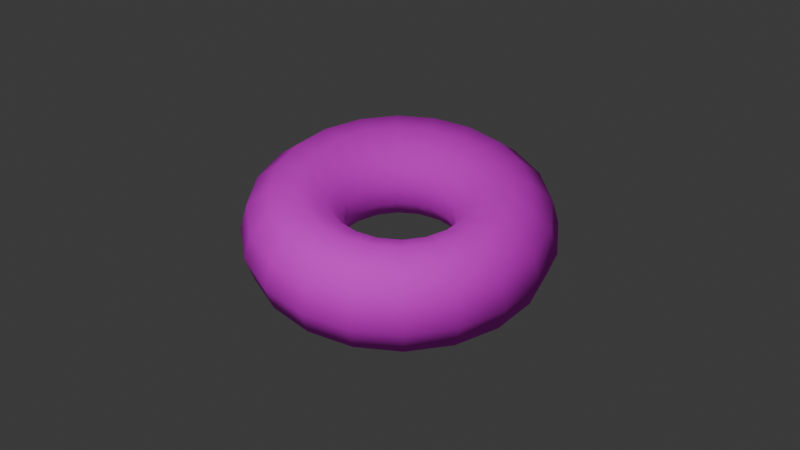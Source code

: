# Source: donut.blend  (saved by Blender 4.3.34; exported with 4.5.12 LTS)
import bpy
from mathutils import Matrix  # noqa: F401  (used for matrix-valued properties, if any)

bpy.ops.wm.read_factory_settings(use_empty=True)
scene = bpy.context.scene
scene.name = 'Scene'

# ---- collections
col_collection = bpy.data.collections.new('Collection'); scene.collection.children.link(col_collection)

# ---- images (referenced by path relative to the original .blend; pixels are not part of the script)
import os
ASSET_DIR = os.environ.get("B2B_ASSET_DIR", "")  # directory of the original .blend (textures are referenced by path, not embedded)
HERE = os.path.dirname(os.path.abspath(__file__))  # packed textures are extracted next to this script under _unpacked/

def load_image(name, relpath, width, height, colorspace="sRGB"):
    """Load a texture the original file referenced (path relative to the .blend, or extracted next to this script)."""
    p = next((c for c in (os.path.join(HERE, relpath), os.path.join(ASSET_DIR, relpath)) if relpath and os.path.exists(c)), "")
    if p:
        img = bpy.data.images.load(p, check_existing=True)
        img.name = name
    else:  # same state as the original file: an image datablock whose file is absent (Cycles renders it pink)
        img = bpy.data.images.new(name, width, height)
        img.source = "FILE"
        img.filepath = "//" + (relpath or name)
    img.colorspace_settings.name = colorspace
    return img
img_krafna_albedo = load_image('krafna_albedo', '', 512, 512, 'sRGB')

# ---- materials (node trees are filled in below, after node groups)
mat_krafna = bpy.data.materials.new('Krafna')

# ---- material node trees
mat_krafna.use_nodes = True; mat_krafna.node_tree.nodes.clear()
_N = mat_krafna.node_tree.nodes; _L = mat_krafna.node_tree.links
n0 = _N.new('ShaderNodeBsdfPrincipled'); n0.name = 'Principled BSDF'; n0.location = (10, 300)
n0.inputs[2].default_value = 0.8937
n1 = _N.new('ShaderNodeOutputMaterial'); n1.name = 'Material Output'; n1.location = (300, 300)
n2 = _N.new('ShaderNodeTexImage'); n2.name = 'Image Texture'; n2.location = (-280, 280)
n2.image = img_krafna_albedo
_L.new(n0.outputs[0], n1.inputs[0])
_L.new(n2.outputs[0], n0.inputs[0])
n1.is_active_output = True

# ---- world
world_world = bpy.data.worlds.new('World'); scene.world = world_world
world_world.use_nodes = True; world_world.node_tree.nodes.clear()
_N = world_world.node_tree.nodes; _L = world_world.node_tree.links
n0 = _N.new('ShaderNodeOutputWorld'); n0.name = 'World Output'; n0.location = (300, 300)
n1 = _N.new('ShaderNodeBackground'); n1.name = 'Background'; n1.location = (10, 300)
n1.inputs[0].default_value = (0.05088, 0.05088, 0.05088, 1.0)
_L.new(n1.outputs[0], n0.inputs[0])
n0.is_active_output = True
world_world.color = (0.05088, 0.05088, 0.05088)
world_world.sun_shadow_jitter_overblur = 0.0

# ---- cameras
cam_camera = bpy.data.cameras.new('Camera')
cam_camera.clip_end = 100.0
cam_camera.ortho_scale = 7.314

# ---- lights
light_light = bpy.data.lights.new('Light', 'POINT')
light_light.energy = 1000.0
light_light.shadow_soft_size = 0.1

# ---- meshes
me_torus = bpy.data.meshes.new('Torus')
me_torus.from_pydata([(1.49, 0.0, 0.0), (1.412, 0.0, 0.2649), (1.204, 0.0, 0.4457), (0.9303, 0.0, 0.485), (0.6791, 0.0, 0.3703), (0.5298, 0.0, 0.138), (0.5298, 0.0, -0.138), (0.6791, 0.0, -0.3703), (0.9303, 0.0, -0.485), (1.204, 0.0, -0.4457), (1.412, 0.0, -0.2649), (1.417, 0.4604, 0.0), (1.343, 0.4364, 0.2649), (1.145, 0.3719, 0.4457), (0.8847, 0.2875, 0.485), (0.6459, 0.2099, 0.3703), (0.5039, 0.1637, 0.138), (0.5039, 0.1637, -0.138), (0.6459, 0.2099, -0.3703), (0.8847, 0.2875, -0.485), (1.145, 0.3719, -0.4457), (1.343, 0.4364, -0.2649), (1.205, 0.8758, 0.0), (1.143, 0.8301, 0.2649), (0.9737, 0.7074, 0.4457), (0.7526, 0.5468, 0.485), (0.5494, 0.3992, 0.3703), (0.4287, 0.3114, 0.138), (0.4287, 0.3114, -0.138), (0.5494, 0.3992, -0.3703), (0.7526, 0.5468, -0.485), (0.9737, 0.7074, -0.4457), (1.143, 0.8301, -0.2649), (0.8758, 1.205, 0.0), (0.8301, 1.143, 0.2649), (0.7074, 0.9737, 0.4457), (0.5468, 0.7526, 0.485), (0.3992, 0.5494, 0.3703), (0.3114, 0.4287, 0.138), (0.3114, 0.4287, -0.138), (0.3992, 0.5494, -0.3703), (0.5468, 0.7526, -0.485), (0.7074, 0.9737, -0.4457), (0.8301, 1.143, -0.2649), (0.4604, 1.417, 0.0), (0.4364, 1.343, 0.2649), (0.3719, 1.145, 0.4457), (0.2875, 0.8847, 0.485), (0.2099, 0.6459, 0.3703), (0.1637, 0.5039, 0.138), (0.1637, 0.5039, -0.138), (0.2099, 0.6459, -0.3703), (0.2875, 0.8847, -0.485), (0.3719, 1.145, -0.4457), (0.4364, 1.343, -0.2649), (1.125e-07, 1.49, 0.0), (1.066e-07, 1.412, 0.2649), (9.087e-08, 1.204, 0.4457), (7.023e-08, 0.9303, 0.485), (5.127e-08, 0.6791, 0.3703), (4e-08, 0.5298, 0.138), (4e-08, 0.5298, -0.138), (5.127e-08, 0.6791, -0.3703), (7.023e-08, 0.9303, -0.485), (9.087e-08, 1.204, -0.4457), (1.066e-07, 1.412, -0.2649), (-0.4604, 1.417, 0.0), (-0.4364, 1.343, 0.2649), (-0.3719, 1.145, 0.4457), (-0.2875, 0.8847, 0.485), (-0.2099, 0.6459, 0.3703), (-0.1637, 0.5039, 0.138), (-0.1637, 0.5039, -0.138), (-0.2099, 0.6459, -0.3703), (-0.2875, 0.8847, -0.485), (-0.3719, 1.145, -0.4457), (-0.4364, 1.343, -0.2649), (-0.8758, 1.205, 0.0), (-0.8301, 1.143, 0.2649), (-0.7074, 0.9737, 0.4457), (-0.5468, 0.7526, 0.485), (-0.3992, 0.5494, 0.3703), (-0.3114, 0.4287, 0.138), (-0.3114, 0.4287, -0.138), (-0.3992, 0.5494, -0.3703), (-0.5468, 0.7526, -0.485), (-0.7074, 0.9737, -0.4457), (-0.8301, 1.143, -0.2649), (-1.205, 0.8758, 0.0), (-1.143, 0.8301, 0.2649), (-0.9737, 0.7074, 0.4457), (-0.7526, 0.5468, 0.485), (-0.5494, 0.3992, 0.3703), (-0.4287, 0.3114, 0.138), (-0.4287, 0.3114, -0.138), (-0.5494, 0.3992, -0.3703), (-0.7526, 0.5468, -0.485), (-0.9737, 0.7074, -0.4457), (-1.143, 0.8301, -0.2649), (-1.417, 0.4604, 0.0), (-1.343, 0.4364, 0.2649), (-1.145, 0.3719, 0.4457), (-0.8847, 0.2875, 0.485), (-0.6459, 0.2099, 0.3703), (-0.5039, 0.1637, 0.138), (-0.5039, 0.1637, -0.138), (-0.6459, 0.2099, -0.3703), (-0.8847, 0.2875, -0.485), (-1.145, 0.3719, -0.4457), (-1.343, 0.4364, -0.2649), (-1.49, 1.303e-07, 0.0), (-1.412, 1.235e-07, 0.2649), (-1.204, 1.052e-07, 0.4457), (-0.9303, 8.133e-08, 0.485), (-0.6791, 5.937e-08, 0.3703), (-0.5298, 4.632e-08, 0.138), (-0.5298, 4.632e-08, -0.138), (-0.6791, 5.937e-08, -0.3703), (-0.9303, 8.133e-08, -0.485), (-1.204, 1.052e-07, -0.4457), (-1.412, 1.235e-07, -0.2649), (-1.417, -0.4604, 0.0), (-1.343, -0.4364, 0.2649), (-1.145, -0.3719, 0.4457), (-0.8847, -0.2875, 0.485), (-0.6459, -0.2099, 0.3703), (-0.5039, -0.1637, 0.138), (-0.5039, -0.1637, -0.138), (-0.6459, -0.2099, -0.3703), (-0.8847, -0.2875, -0.485), (-1.145, -0.3719, -0.4457), (-1.343, -0.4364, -0.2649), (-1.205, -0.8758, 0.0), (-1.143, -0.8301, 0.2649), (-0.9737, -0.7074, 0.4457), (-0.7526, -0.5468, 0.485), (-0.5494, -0.3992, 0.3703), (-0.4287, -0.3114, 0.138), (-0.4287, -0.3114, -0.138), (-0.5494, -0.3992, -0.3703), (-0.7526, -0.5468, -0.485), (-0.9737, -0.7074, -0.4457), (-1.143, -0.8301, -0.2649), (-0.8758, -1.205, 0.0), (-0.8301, -1.143, 0.2649), (-0.7074, -0.9737, 0.4457), (-0.5468, -0.7526, 0.485), (-0.3992, -0.5494, 0.3703), (-0.3114, -0.4287, 0.138), (-0.3114, -0.4287, -0.138), (-0.3992, -0.5494, -0.3703), (-0.5468, -0.7526, -0.485), (-0.7074, -0.9737, -0.4457), (-0.8301, -1.143, -0.2649), (-0.4604, -1.417, 0.0), (-0.4364, -1.343, 0.2649), (-0.3719, -1.145, 0.4457), (-0.2875, -0.8847, 0.485), (-0.2099, -0.6459, 0.3703), (-0.1637, -0.5039, 0.138), (-0.1637, -0.5039, -0.138), (-0.2099, -0.6459, -0.3703), (-0.2875, -0.8847, -0.485), (-0.3719, -1.145, -0.4457), (-0.4364, -1.343, -0.2649), (1.125e-07, -1.49, 0.0), (1.066e-07, -1.412, 0.2649), (9.087e-08, -1.204, 0.4457), (7.023e-08, -0.9303, 0.485), (5.127e-08, -0.6791, 0.3703), (4e-08, -0.5298, 0.138), (4e-08, -0.5298, -0.138), (5.127e-08, -0.6791, -0.3703), (7.023e-08, -0.9303, -0.485), (9.087e-08, -1.204, -0.4457), (1.066e-07, -1.412, -0.2649), (0.4604, -1.417, 0.0), (0.4364, -1.343, 0.2649), (0.3719, -1.145, 0.4457), (0.2875, -0.8847, 0.485), (0.2099, -0.6459, 0.3703), (0.1637, -0.5039, 0.138), (0.1637, -0.5039, -0.138), (0.2099, -0.6459, -0.3703), (0.2875, -0.8847, -0.485), (0.3719, -1.145, -0.4457), (0.4364, -1.343, -0.2649), (0.8758, -1.205, 0.0), (0.8301, -1.143, 0.2649), (0.7074, -0.9737, 0.4457), (0.5468, -0.7526, 0.485), (0.3992, -0.5494, 0.3703), (0.3114, -0.4287, 0.138), (0.3114, -0.4287, -0.138), (0.3992, -0.5494, -0.3703), (0.5468, -0.7526, -0.485), (0.7074, -0.9737, -0.4457), (0.8301, -1.143, -0.2649), (1.205, -0.8758, 0.0), (1.143, -0.8301, 0.2649), (0.9737, -0.7074, 0.4457), (0.7526, -0.5468, 0.485), (0.5494, -0.3992, 0.3703), (0.4287, -0.3114, 0.138), (0.4287, -0.3114, -0.138), (0.5494, -0.3992, -0.3703), (0.7526, -0.5468, -0.485), (0.9737, -0.7074, -0.4457), (1.143, -0.8301, -0.2649), (1.417, -0.4604, 0.0), (1.343, -0.4364, 0.2649), (1.145, -0.3719, 0.4457), (0.8847, -0.2875, 0.485), (0.6459, -0.2099, 0.3703), (0.5039, -0.1637, 0.138), (0.5039, -0.1637, -0.138), (0.6459, -0.2099, -0.3703), (0.8847, -0.2875, -0.485), (1.145, -0.3719, -0.4457), (1.343, -0.4364, -0.2649)], [], [(0, 11, 12, 1), (1, 12, 13, 2), (2, 13, 14, 3), (3, 14, 15, 4), (4, 15, 16, 5), (5, 16, 17, 6), (6, 17, 18, 7), (7, 18, 19, 8), (8, 19, 20, 9), (9, 20, 21, 10), (10, 21, 11, 0), (11, 22, 23, 12), (12, 23, 24, 13), (13, 24, 25, 14), (14, 25, 26, 15), (15, 26, 27, 16), (16, 27, 28, 17), (17, 28, 29, 18), (18, 29, 30, 19), (19, 30, 31, 20), (20, 31, 32, 21), (21, 32, 22, 11), (22, 33, 34, 23), (23, 34, 35, 24), (24, 35, 36, 25), (25, 36, 37, 26), (26, 37, 38, 27), (27, 38, 39, 28), (28, 39, 40, 29), (29, 40, 41, 30), (30, 41, 42, 31), (31, 42, 43, 32), (32, 43, 33, 22), (33, 44, 45, 34), (34, 45, 46, 35), (35, 46, 47, 36), (36, 47, 48, 37), (37, 48, 49, 38), (38, 49, 50, 39), (39, 50, 51, 40), (40, 51, 52, 41), (41, 52, 53, 42), (42, 53, 54, 43), (43, 54, 44, 33), (44, 55, 56, 45), (45, 56, 57, 46), (46, 57, 58, 47), (47, 58, 59, 48), (48, 59, 60, 49), (49, 60, 61, 50), (50, 61, 62, 51), (51, 62, 63, 52), (52, 63, 64, 53), (53, 64, 65, 54), (54, 65, 55, 44), (55, 66, 67, 56), (56, 67, 68, 57), (57, 68, 69, 58), (58, 69, 70, 59), (59, 70, 71, 60), (60, 71, 72, 61), (61, 72, 73, 62), (62, 73, 74, 63), (63, 74, 75, 64), (64, 75, 76, 65), (65, 76, 66, 55), (66, 77, 78, 67), (67, 78, 79, 68), (68, 79, 80, 69), (69, 80, 81, 70), (70, 81, 82, 71), (71, 82, 83, 72), (72, 83, 84, 73), (73, 84, 85, 74), (74, 85, 86, 75), (75, 86, 87, 76), (76, 87, 77, 66), (77, 88, 89, 78), (78, 89, 90, 79), (79, 90, 91, 80), (80, 91, 92, 81), (81, 92, 93, 82), (82, 93, 94, 83), (83, 94, 95, 84), (84, 95, 96, 85), (85, 96, 97, 86), (86, 97, 98, 87), (87, 98, 88, 77), (88, 99, 100, 89), (89, 100, 101, 90), (90, 101, 102, 91), (91, 102, 103, 92), (92, 103, 104, 93), (93, 104, 105, 94), (94, 105, 106, 95), (95, 106, 107, 96), (96, 107, 108, 97), (97, 108, 109, 98), (98, 109, 99, 88), (99, 110, 111, 100), (100, 111, 112, 101), (101, 112, 113, 102), (102, 113, 114, 103), (103, 114, 115, 104), (104, 115, 116, 105), (105, 116, 117, 106), (106, 117, 118, 107), (107, 118, 119, 108), (108, 119, 120, 109), (109, 120, 110, 99), (110, 121, 122, 111), (111, 122, 123, 112), (112, 123, 124, 113), (113, 124, 125, 114), (114, 125, 126, 115), (115, 126, 127, 116), (116, 127, 128, 117), (117, 128, 129, 118), (118, 129, 130, 119), (119, 130, 131, 120), (120, 131, 121, 110), (121, 132, 133, 122), (122, 133, 134, 123), (123, 134, 135, 124), (124, 135, 136, 125), (125, 136, 137, 126), (126, 137, 138, 127), (127, 138, 139, 128), (128, 139, 140, 129), (129, 140, 141, 130), (130, 141, 142, 131), (131, 142, 132, 121), (132, 143, 144, 133), (133, 144, 145, 134), (134, 145, 146, 135), (135, 146, 147, 136), (136, 147, 148, 137), (137, 148, 149, 138), (138, 149, 150, 139), (139, 150, 151, 140), (140, 151, 152, 141), (141, 152, 153, 142), (142, 153, 143, 132), (143, 154, 155, 144), (144, 155, 156, 145), (145, 156, 157, 146), (146, 157, 158, 147), (147, 158, 159, 148), (148, 159, 160, 149), (149, 160, 161, 150), (150, 161, 162, 151), (151, 162, 163, 152), (152, 163, 164, 153), (153, 164, 154, 143), (154, 165, 166, 155), (155, 166, 167, 156), (156, 167, 168, 157), (157, 168, 169, 158), (158, 169, 170, 159), (159, 170, 171, 160), (160, 171, 172, 161), (161, 172, 173, 162), (162, 173, 174, 163), (163, 174, 175, 164), (164, 175, 165, 154), (165, 176, 177, 166), (166, 177, 178, 167), (167, 178, 179, 168), (168, 179, 180, 169), (169, 180, 181, 170), (170, 181, 182, 171), (171, 182, 183, 172), (172, 183, 184, 173), (173, 184, 185, 174), (174, 185, 186, 175), (175, 186, 176, 165), (176, 187, 188, 177), (177, 188, 189, 178), (178, 189, 190, 179), (179, 190, 191, 180), (180, 191, 192, 181), (181, 192, 193, 182), (182, 193, 194, 183), (183, 194, 195, 184), (184, 195, 196, 185), (185, 196, 197, 186), (186, 197, 187, 176), (187, 198, 199, 188), (188, 199, 200, 189), (189, 200, 201, 190), (190, 201, 202, 191), (191, 202, 203, 192), (192, 203, 204, 193), (193, 204, 205, 194), (194, 205, 206, 195), (195, 206, 207, 196), (196, 207, 208, 197), (197, 208, 198, 187), (198, 209, 210, 199), (199, 210, 211, 200), (200, 211, 212, 201), (201, 212, 213, 202), (202, 213, 214, 203), (203, 214, 215, 204), (204, 215, 216, 205), (205, 216, 217, 206), (206, 217, 218, 207), (207, 218, 219, 208), (208, 219, 209, 198), (209, 0, 1, 210), (210, 1, 2, 211), (211, 2, 3, 212), (212, 3, 4, 213), (213, 4, 5, 214), (214, 5, 6, 215), (215, 6, 7, 216), (216, 7, 8, 217), (217, 8, 9, 218), (218, 9, 10, 219), (219, 10, 0, 209)])
me_torus.polygons.foreach_set('use_smooth', [True] * 220)
_uv = me_torus.uv_layers.new(name='UVMap')
_uv.uv.foreach_set('vector', [0.55, 0.5455, 0.6, 0.5455, 0.6, 0.6364, 0.55, 0.6364, 0.55, 0.6364, 0.6, 0.6364, 0.6, 0.7273, 0.55, 0.7273, 0.55, 0.7273, 0.6, 0.7273, 0.6, 0.8182, 0.55, 0.8182, 0.55, 0.8182, 0.6, 0.8182, 0.6, 0.9091, 0.55, 0.9091, 0.55, 0.9091, 0.6, 0.9091, 0.6, 1.0, 0.55, 1.0, 0.55, 0.0, 0.6, 0.0, 0.6, 0.09091, 0.55, 0.09091, 0.55, 0.09091, 0.6, 0.09091, 0.6, 0.1818, 0.55, 0.1818, 0.55, 0.1818, 0.6, 0.1818, 0.6, 0.2727, 0.55, 0.2727, 0.55, 0.2727, 0.6, 0.2727, 0.6, 0.3636, 0.55, 0.3636, 0.55, 0.3636, 0.6, 0.3636, 0.6, 0.4545, 0.55, 0.4545, 0.55, 0.4545, 0.6, 0.4545, 0.6, 0.5455, 0.55, 0.5455, 0.6, 0.5455, 0.65, 0.5455, 0.65, 0.6364, 0.6, 0.6364, 0.6, 0.6364, 0.65, 0.6364, 0.65, 0.7273, 0.6, 0.7273, 0.6, 0.7273, 0.65, 0.7273, 0.65, 0.8182, 0.6, 0.8182, 0.6, 0.8182, 0.65, 0.8182, 0.65, 0.9091, 0.6, 0.9091, 0.6, 0.9091, 0.65, 0.9091, 0.65, 1.0, 0.6, 1.0, 0.6, 0.0, 0.65, 0.0, 0.65, 0.09091, 0.6, 0.09091, 0.6, 0.09091, 0.65, 0.09091, 0.65, 0.1818, 0.6, 0.1818, 0.6, 0.1818, 0.65, 0.1818, 0.65, 0.2727, 0.6, 0.2727, 0.6, 0.2727, 0.65, 0.2727, 0.65, 0.3636, 0.6, 0.3636, 0.6, 0.3636, 0.65, 0.3636, 0.65, 0.4545, 0.6, 0.4545, 0.6, 0.4545, 0.65, 0.4545, 0.65, 0.5455, 0.6, 0.5455, 0.65, 0.5455, 0.7, 0.5455, 0.7, 0.6364, 0.65, 0.6364, 0.65, 0.6364, 0.7, 0.6364, 0.7, 0.7273, 0.65, 0.7273, 0.65, 0.7273, 0.7, 0.7273, 0.7, 0.8182, 0.65, 0.8182, 0.65, 0.8182, 0.7, 0.8182, 0.7, 0.9091, 0.65, 0.9091, 0.65, 0.9091, 0.7, 0.9091, 0.7, 1.0, 0.65, 1.0, 0.65, 0.0, 0.7, 0.0, 0.7, 0.09091, 0.65, 0.09091, 0.65, 0.09091, 0.7, 0.09091, 0.7, 0.1818, 0.65, 0.1818, 0.65, 0.1818, 0.7, 0.1818, 0.7, 0.2727, 0.65, 0.2727, 0.65, 0.2727, 0.7, 0.2727, 0.7, 0.3636, 0.65, 0.3636, 0.65, 0.3636, 0.7, 0.3636, 0.7, 0.4545, 0.65, 0.4545, 0.65, 0.4545, 0.7, 0.4545, 0.7, 0.5455, 0.65, 0.5455, 0.7, 0.5455, 0.75, 0.5455, 0.75, 0.6364, 0.7, 0.6364, 0.7, 0.6364, 0.75, 0.6364, 0.75, 0.7273, 0.7, 0.7273, 0.7, 0.7273, 0.75, 0.7273, 0.75, 0.8182, 0.7, 0.8182, 0.7, 0.8182, 0.75, 0.8182, 0.75, 0.9091, 0.7, 0.9091, 0.7, 0.9091, 0.75, 0.9091, 0.75, 1.0, 0.7, 1.0, 0.7, 0.0, 0.75, 0.0, 0.75, 0.09091, 0.7, 0.09091, 0.7, 0.09091, 0.75, 0.09091, 0.75, 0.1818, 0.7, 0.1818, 0.7, 0.1818, 0.75, 0.1818, 0.75, 0.2727, 0.7, 0.2727, 0.7, 0.2727, 0.75, 0.2727, 0.75, 0.3636, 0.7, 0.3636, 0.7, 0.3636, 0.75, 0.3636, 0.75, 0.4545, 0.7, 0.4545, 0.7, 0.4545, 0.75, 0.4545, 0.75, 0.5455, 0.7, 0.5455, 0.75, 0.5455, 0.8, 0.5455, 0.8, 0.6364, 0.75, 0.6364, 0.75, 0.6364, 0.8, 0.6364, 0.8, 0.7273, 0.75, 0.7273, 0.75, 0.7273, 0.8, 0.7273, 0.8, 0.8182, 0.75, 0.8182, 0.75, 0.8182, 0.8, 0.8182, 0.8, 0.9091, 0.75, 0.9091, 0.75, 0.9091, 0.8, 0.9091, 0.8, 1.0, 0.75, 1.0, 0.75, 0.0, 0.8, 0.0, 0.8, 0.09091, 0.75, 0.09091, 0.75, 0.09091, 0.8, 0.09091, 0.8, 0.1818, 0.75, 0.1818, 0.75, 0.1818, 0.8, 0.1818, 0.8, 0.2727, 0.75, 0.2727, 0.75, 0.2727, 0.8, 0.2727, 0.8, 0.3636, 0.75, 0.3636, 0.75, 0.3636, 0.8, 0.3636, 0.8, 0.4545, 0.75, 0.4545, 0.75, 0.4545, 0.8, 0.4545, 0.8, 0.5455, 0.75, 0.5455, 0.8, 0.5455, 0.85, 0.5455, 0.85, 0.6364, 0.8, 0.6364, 0.8, 0.6364, 0.85, 0.6364, 0.85, 0.7273, 0.8, 0.7273, 0.8, 0.7273, 0.85, 0.7273, 0.85, 0.8182, 0.8, 0.8182, 0.8, 0.8182, 0.85, 0.8182, 0.85, 0.9091, 0.8, 0.9091, 0.8, 0.9091, 0.85, 0.9091, 0.85, 1.0, 0.8, 1.0, 0.8, 0.0, 0.85, 0.0, 0.85, 0.09091, 0.8, 0.09091, 0.8, 0.09091, 0.85, 0.09091, 0.85, 0.1818, 0.8, 0.1818, 0.8, 0.1818, 0.85, 0.1818, 0.85, 0.2727, 0.8, 0.2727, 0.8, 0.2727, 0.85, 0.2727, 0.85, 0.3636, 0.8, 0.3636, 0.8, 0.3636, 0.85, 0.3636, 0.85, 0.4545, 0.8, 0.4545, 0.8, 0.4545, 0.85, 0.4545, 0.85, 0.5455, 0.8, 0.5455, 0.85, 0.5455, 0.9, 0.5455, 0.9, 0.6364, 0.85, 0.6364, 0.85, 0.6364, 0.9, 0.6364, 0.9, 0.7273, 0.85, 0.7273, 0.85, 0.7273, 0.9, 0.7273, 0.9, 0.8182, 0.85, 0.8182, 0.85, 0.8182, 0.9, 0.8182, 0.9, 0.9091, 0.85, 0.9091, 0.85, 0.9091, 0.9, 0.9091, 0.9, 1.0, 0.85, 1.0, 0.85, 0.0, 0.9, 0.0, 0.9, 0.09091, 0.85, 0.09091, 0.85, 0.09091, 0.9, 0.09091, 0.9, 0.1818, 0.85, 0.1818, 0.85, 0.1818, 0.9, 0.1818, 0.9, 0.2727, 0.85, 0.2727, 0.85, 0.2727, 0.9, 0.2727, 0.9, 0.3636, 0.85, 0.3636, 0.85, 0.3636, 0.9, 0.3636, 0.9, 0.4545, 0.85, 0.4545, 0.85, 0.4545, 0.9, 0.4545, 0.9, 0.5455, 0.85, 0.5455, 0.9, 0.5455, 0.95, 0.5455, 0.95, 0.6364, 0.9, 0.6364, 0.9, 0.6364, 0.95, 0.6364, 0.95, 0.7273, 0.9, 0.7273, 0.9, 0.7273, 0.95, 0.7273, 0.95, 0.8182, 0.9, 0.8182, 0.9, 0.8182, 0.95, 0.8182, 0.95, 0.9091, 0.9, 0.9091, 0.9, 0.9091, 0.95, 0.9091, 0.95, 1.0, 0.9, 1.0, 0.9, 0.0, 0.95, 0.0, 0.95, 0.09091, 0.9, 0.09091, 0.9, 0.09091, 0.95, 0.09091, 0.95, 0.1818, 0.9, 0.1818, 0.9, 0.1818, 0.95, 0.1818, 0.95, 0.2727, 0.9, 0.2727, 0.9, 0.2727, 0.95, 0.2727, 0.95, 0.3636, 0.9, 0.3636, 0.9, 0.3636, 0.95, 0.3636, 0.95, 0.4545, 0.9, 0.4545, 0.9, 0.4545, 0.95, 0.4545, 0.95, 0.5455, 0.9, 0.5455, 0.95, 0.5455, 1.0, 0.5455, 1.0, 0.6364, 0.95, 0.6364, 0.95, 0.6364, 1.0, 0.6364, 1.0, 0.7273, 0.95, 0.7273, 0.95, 0.7273, 1.0, 0.7273, 1.0, 0.8182, 0.95, 0.8182, 0.95, 0.8182, 1.0, 0.8182, 1.0, 0.9091, 0.95, 0.9091, 0.95, 0.9091, 1.0, 0.9091, 1.0, 1.0, 0.95, 1.0, 0.95, 0.0, 1.0, 0.0, 1.0, 0.09091, 0.95, 0.09091, 0.95, 0.09091, 1.0, 0.09091, 1.0, 0.1818, 0.95, 0.1818, 0.95, 0.1818, 1.0, 0.1818, 1.0, 0.2727, 0.95, 0.2727, 0.95, 0.2727, 1.0, 0.2727, 1.0, 0.3636, 0.95, 0.3636, 0.95, 0.3636, 1.0, 0.3636, 1.0, 0.4545, 0.95, 0.4545, 0.95, 0.4545, 1.0, 0.4545, 1.0, 0.5455, 0.95, 0.5455, 2.22e-16, 0.5455, 0.05, 0.5455, 0.05, 0.6364, 2.22e-16, 0.6364, 2.22e-16, 0.6364, 0.05, 0.6364, 0.05, 0.7273, 2.22e-16, 0.7273, 2.22e-16, 0.7273, 0.05, 0.7273, 0.05, 0.8182, 2.22e-16, 0.8182, 2.22e-16, 0.8182, 0.05, 0.8182, 0.05, 0.9091, 2.22e-16, 0.9091, 2.22e-16, 0.9091, 0.05, 0.9091, 0.05, 1.0, 2.22e-16, 1.0, 2.22e-16, 0.0, 0.05, 0.0, 0.05, 0.09091, 2.22e-16, 0.09091, 2.22e-16, 0.09091, 0.05, 0.09091, 0.05, 0.1818, 2.22e-16, 0.1818, 2.22e-16, 0.1818, 0.05, 0.1818, 0.05, 0.2727, 2.22e-16, 0.2727, 2.22e-16, 0.2727, 0.05, 0.2727, 0.05, 0.3636, 2.22e-16, 0.3636, 2.22e-16, 0.3636, 0.05, 0.3636, 0.05, 0.4545, 2.22e-16, 0.4545, 2.22e-16, 0.4545, 0.05, 0.4545, 0.05, 0.5455, 2.22e-16, 0.5455, 0.05, 0.5455, 0.1, 0.5455, 0.1, 0.6364, 0.05, 0.6364, 0.05, 0.6364, 0.1, 0.6364, 0.1, 0.7273, 0.05, 0.7273, 0.05, 0.7273, 0.1, 0.7273, 0.1, 0.8182, 0.05, 0.8182, 0.05, 0.8182, 0.1, 0.8182, 0.1, 0.9091, 0.05, 0.9091, 0.05, 0.9091, 0.1, 0.9091, 0.1, 1.0, 0.05, 1.0, 0.05, 0.0, 0.1, 0.0, 0.1, 0.09091, 0.05, 0.09091, 0.05, 0.09091, 0.1, 0.09091, 0.1, 0.1818, 0.05, 0.1818, 0.05, 0.1818, 0.1, 0.1818, 0.1, 0.2727, 0.05, 0.2727, 0.05, 0.2727, 0.1, 0.2727, 0.1, 0.3636, 0.05, 0.3636, 0.05, 0.3636, 0.1, 0.3636, 0.1, 0.4545, 0.05, 0.4545, 0.05, 0.4545, 0.1, 0.4545, 0.1, 0.5455, 0.05, 0.5455, 0.1, 0.5455, 0.15, 0.5455, 0.15, 0.6364, 0.1, 0.6364, 0.1, 0.6364, 0.15, 0.6364, 0.15, 0.7273, 0.1, 0.7273, 0.1, 0.7273, 0.15, 0.7273, 0.15, 0.8182, 0.1, 0.8182, 0.1, 0.8182, 0.15, 0.8182, 0.15, 0.9091, 0.1, 0.9091, 0.1, 0.9091, 0.15, 0.9091, 0.15, 1.0, 0.1, 1.0, 0.1, 0.0, 0.15, 0.0, 0.15, 0.09091, 0.1, 0.09091, 0.1, 0.09091, 0.15, 0.09091, 0.15, 0.1818, 0.1, 0.1818, 0.1, 0.1818, 0.15, 0.1818, 0.15, 0.2727, 0.1, 0.2727, 0.1, 0.2727, 0.15, 0.2727, 0.15, 0.3636, 0.1, 0.3636, 0.1, 0.3636, 0.15, 0.3636, 0.15, 0.4545, 0.1, 0.4545, 0.1, 0.4545, 0.15, 0.4545, 0.15, 0.5455, 0.1, 0.5455, 0.15, 0.5455, 0.2, 0.5455, 0.2, 0.6364, 0.15, 0.6364, 0.15, 0.6364, 0.2, 0.6364, 0.2, 0.7273, 0.15, 0.7273, 0.15, 0.7273, 0.2, 0.7273, 0.2, 0.8182, 0.15, 0.8182, 0.15, 0.8182, 0.2, 0.8182, 0.2, 0.9091, 0.15, 0.9091, 0.15, 0.9091, 0.2, 0.9091, 0.2, 1.0, 0.15, 1.0, 0.15, 0.0, 0.2, 0.0, 0.2, 0.09091, 0.15, 0.09091, 0.15, 0.09091, 0.2, 0.09091, 0.2, 0.1818, 0.15, 0.1818, 0.15, 0.1818, 0.2, 0.1818, 0.2, 0.2727, 0.15, 0.2727, 0.15, 0.2727, 0.2, 0.2727, 0.2, 0.3636, 0.15, 0.3636, 0.15, 0.3636, 0.2, 0.3636, 0.2, 0.4545, 0.15, 0.4545, 0.15, 0.4545, 0.2, 0.4545, 0.2, 0.5455, 0.15, 0.5455, 0.2, 0.5455, 0.25, 0.5455, 0.25, 0.6364, 0.2, 0.6364, 0.2, 0.6364, 0.25, 0.6364, 0.25, 0.7273, 0.2, 0.7273, 0.2, 0.7273, 0.25, 0.7273, 0.25, 0.8182, 0.2, 0.8182, 0.2, 0.8182, 0.25, 0.8182, 0.25, 0.9091, 0.2, 0.9091, 0.2, 0.9091, 0.25, 0.9091, 0.25, 1.0, 0.2, 1.0, 0.2, 0.0, 0.25, 0.0, 0.25, 0.09091, 0.2, 0.09091, 0.2, 0.09091, 0.25, 0.09091, 0.25, 0.1818, 0.2, 0.1818, 0.2, 0.1818, 0.25, 0.1818, 0.25, 0.2727, 0.2, 0.2727, 0.2, 0.2727, 0.25, 0.2727, 0.25, 0.3636, 0.2, 0.3636, 0.2, 0.3636, 0.25, 0.3636, 0.25, 0.4545, 0.2, 0.4545, 0.2, 0.4545, 0.25, 0.4545, 0.25, 0.5455, 0.2, 0.5455, 0.25, 0.5455, 0.3, 0.5455, 0.3, 0.6364, 0.25, 0.6364, 0.25, 0.6364, 0.3, 0.6364, 0.3, 0.7273, 0.25, 0.7273, 0.25, 0.7273, 0.3, 0.7273, 0.3, 0.8182, 0.25, 0.8182, 0.25, 0.8182, 0.3, 0.8182, 0.3, 0.9091, 0.25, 0.9091, 0.25, 0.9091, 0.3, 0.9091, 0.3, 1.0, 0.25, 1.0, 0.25, 0.0, 0.3, 0.0, 0.3, 0.09091, 0.25, 0.09091, 0.25, 0.09091, 0.3, 0.09091, 0.3, 0.1818, 0.25, 0.1818, 0.25, 0.1818, 0.3, 0.1818, 0.3, 0.2727, 0.25, 0.2727, 0.25, 0.2727, 0.3, 0.2727, 0.3, 0.3636, 0.25, 0.3636, 0.25, 0.3636, 0.3, 0.3636, 0.3, 0.4545, 0.25, 0.4545, 0.25, 0.4545, 0.3, 0.4545, 0.3, 0.5455, 0.25, 0.5455, 0.3, 0.5455, 0.35, 0.5455, 0.35, 0.6364, 0.3, 0.6364, 0.3, 0.6364, 0.35, 0.6364, 0.35, 0.7273, 0.3, 0.7273, 0.3, 0.7273, 0.35, 0.7273, 0.35, 0.8182, 0.3, 0.8182, 0.3, 0.8182, 0.35, 0.8182, 0.35, 0.9091, 0.3, 0.9091, 0.3, 0.9091, 0.35, 0.9091, 0.35, 1.0, 0.3, 1.0, 0.3, 0.0, 0.35, 0.0, 0.35, 0.09091, 0.3, 0.09091, 0.3, 0.09091, 0.35, 0.09091, 0.35, 0.1818, 0.3, 0.1818, 0.3, 0.1818, 0.35, 0.1818, 0.35, 0.2727, 0.3, 0.2727, 0.3, 0.2727, 0.35, 0.2727, 0.35, 0.3636, 0.3, 0.3636, 0.3, 0.3636, 0.35, 0.3636, 0.35, 0.4545, 0.3, 0.4545, 0.3, 0.4545, 0.35, 0.4545, 0.35, 0.5455, 0.3, 0.5455, 0.35, 0.5455, 0.4, 0.5455, 0.4, 0.6364, 0.35, 0.6364, 0.35, 0.6364, 0.4, 0.6364, 0.4, 0.7273, 0.35, 0.7273, 0.35, 0.7273, 0.4, 0.7273, 0.4, 0.8182, 0.35, 0.8182, 0.35, 0.8182, 0.4, 0.8182, 0.4, 0.9091, 0.35, 0.9091, 0.35, 0.9091, 0.4, 0.9091, 0.4, 1.0, 0.35, 1.0, 0.35, 0.0, 0.4, 0.0, 0.4, 0.09091, 0.35, 0.09091, 0.35, 0.09091, 0.4, 0.09091, 0.4, 0.1818, 0.35, 0.1818, 0.35, 0.1818, 0.4, 0.1818, 0.4, 0.2727, 0.35, 0.2727, 0.35, 0.2727, 0.4, 0.2727, 0.4, 0.3636, 0.35, 0.3636, 0.35, 0.3636, 0.4, 0.3636, 0.4, 0.4545, 0.35, 0.4545, 0.35, 0.4545, 0.4, 0.4545, 0.4, 0.5455, 0.35, 0.5455, 0.4, 0.5455, 0.45, 0.5455, 0.45, 0.6364, 0.4, 0.6364, 0.4, 0.6364, 0.45, 0.6364, 0.45, 0.7273, 0.4, 0.7273, 0.4, 0.7273, 0.45, 0.7273, 0.45, 0.8182, 0.4, 0.8182, 0.4, 0.8182, 0.45, 0.8182, 0.45, 0.9091, 0.4, 0.9091, 0.4, 0.9091, 0.45, 0.9091, 0.45, 1.0, 0.4, 1.0, 0.4, 0.0, 0.45, 0.0, 0.45, 0.09091, 0.4, 0.09091, 0.4, 0.09091, 0.45, 0.09091, 0.45, 0.1818, 0.4, 0.1818, 0.4, 0.1818, 0.45, 0.1818, 0.45, 0.2727, 0.4, 0.2727, 0.4, 0.2727, 0.45, 0.2727, 0.45, 0.3636, 0.4, 0.3636, 0.4, 0.3636, 0.45, 0.3636, 0.45, 0.4545, 0.4, 0.4545, 0.4, 0.4545, 0.45, 0.4545, 0.45, 0.5455, 0.4, 0.5455, 0.45, 0.5455, 0.5, 0.5455, 0.5, 0.6364, 0.45, 0.6364, 0.45, 0.6364, 0.5, 0.6364, 0.5, 0.7273, 0.45, 0.7273, 0.45, 0.7273, 0.5, 0.7273, 0.5, 0.8182, 0.45, 0.8182, 0.45, 0.8182, 0.5, 0.8182, 0.5, 0.9091, 0.45, 0.9091, 0.45, 0.9091, 0.5, 0.9091, 0.5, 1.0, 0.45, 1.0, 0.45, 0.0, 0.5, 0.0, 0.5, 0.09091, 0.45, 0.09091, 0.45, 0.09091, 0.5, 0.09091, 0.5, 0.1818, 0.45, 0.1818, 0.45, 0.1818, 0.5, 0.1818, 0.5, 0.2727, 0.45, 0.2727, 0.45, 0.2727, 0.5, 0.2727, 0.5, 0.3636, 0.45, 0.3636, 0.45, 0.3636, 0.5, 0.3636, 0.5, 0.4545, 0.45, 0.4545, 0.45, 0.4545, 0.5, 0.4545, 0.5, 0.5455, 0.45, 0.5455, 0.5, 0.5455, 0.55, 0.5455, 0.55, 0.6364, 0.5, 0.6364, 0.5, 0.6364, 0.55, 0.6364, 0.55, 0.7273, 0.5, 0.7273, 0.5, 0.7273, 0.55, 0.7273, 0.55, 0.8182, 0.5, 0.8182, 0.5, 0.8182, 0.55, 0.8182, 0.55, 0.9091, 0.5, 0.9091, 0.5, 0.9091, 0.55, 0.9091, 0.55, 1.0, 0.5, 1.0, 0.5, 0.0, 0.55, 0.0, 0.55, 0.09091, 0.5, 0.09091, 0.5, 0.09091, 0.55, 0.09091, 0.55, 0.1818, 0.5, 0.1818, 0.5, 0.1818, 0.55, 0.1818, 0.55, 0.2727, 0.5, 0.2727, 0.5, 0.2727, 0.55, 0.2727, 0.55, 0.3636, 0.5, 0.3636, 0.5, 0.3636, 0.55, 0.3636, 0.55, 0.4545, 0.5, 0.4545, 0.5, 0.4545, 0.55, 0.4545, 0.55, 0.5455, 0.5, 0.5455])
me_torus.materials.append(mat_krafna)
me_torus.update()

# ---- objects
ob_light = bpy.data.objects.new('Light', light_light)
ob_camera = bpy.data.objects.new('Camera', cam_camera)
ob_torus = bpy.data.objects.new('Torus', me_torus)

# ---- transforms, parenting, visibility, modifiers, constraints
ob_light.location = (4.076, 1.005, 5.904)
ob_light.rotation_euler = (0.6503, 0.05522, 1.866)
ob_light.lock_rotations_4d = False
ob_light.empty_display_type = 'ARROWS'
ob_light.color = (0.0, 0.0, 0.0, 0.0)
ob_light.lineart.crease_threshold = 0.0
ob_camera.location = (6.747, 4.649, 6.419)
ob_camera.rotation_euler = (0.9063, 1.078e-07, 2.174)
ob_camera.scale = (1.0, 1.0, 1.0)
ob_camera.lock_rotations_4d = False
ob_camera.empty_display_type = 'ARROWS'
ob_camera.color = (0.0, 0.0, 0.0, 0.0)
ob_camera.display_type = 'WIRE'
ob_camera.lineart.crease_threshold = 0.0
ob_torus.location = (0.0, 0.0, 0.0)

# ---- collection membership
col_collection.objects.link(ob_light)
col_collection.objects.link(ob_camera)
col_collection.objects.link(ob_torus)

# ---- scene / render settings (as saved in the file)
scene.camera = ob_camera
scene.frame_start = 1; scene.frame_end = 250; scene.frame_set(1)
scene.render.engine = 'BLENDER_EEVEE_NEXT'
bpy.context.view_layer.update()
